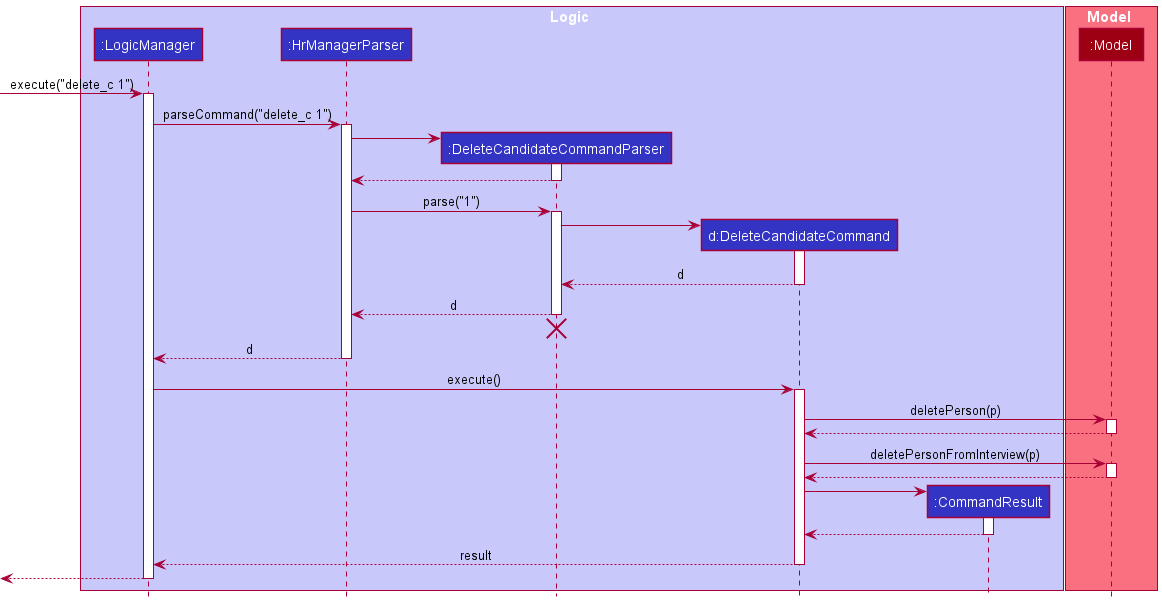

The diagram above was rendered by PlantUML. Its source (embedded in the PNG):
@startuml
!include style.puml

box Logic LOGIC_COLOR_T1
participant ":LogicManager" as LogicManager LOGIC_COLOR
participant ":HrManagerParser" as HrManagerParser LOGIC_COLOR
participant ":DeleteCandidateCommandParser" as DeleteCandidateCommandParser LOGIC_COLOR
participant "d:DeleteCandidateCommand" as DeleteCandidateCommand LOGIC_COLOR
participant ":CommandResult" as CommandResult LOGIC_COLOR
end box

box Model MODEL_COLOR_T1
participant ":Model" as Model MODEL_COLOR
end box

[-> LogicManager : execute("delete_c 1")
activate LogicManager

LogicManager -> HrManagerParser : parseCommand("delete_c 1")
activate HrManagerParser

create DeleteCandidateCommandParser
HrManagerParser -> DeleteCandidateCommandParser
activate DeleteCandidateCommandParser

DeleteCandidateCommandParser --> HrManagerParser
deactivate DeleteCandidateCommandParser

HrManagerParser -> DeleteCandidateCommandParser : parse("1")
activate DeleteCandidateCommandParser

create DeleteCandidateCommand
DeleteCandidateCommandParser -> DeleteCandidateCommand
activate DeleteCandidateCommand

DeleteCandidateCommand --> DeleteCandidateCommandParser : d
deactivate DeleteCandidateCommand

DeleteCandidateCommandParser --> HrManagerParser : d
deactivate DeleteCandidateCommandParser
'Hidden arrow to position the destroy marker below the end of the activation bar.
DeleteCandidateCommandParser -[hidden]-> HrManagerParser
destroy DeleteCandidateCommandParser

HrManagerParser --> LogicManager : d
deactivate HrManagerParser

LogicManager -> DeleteCandidateCommand : execute()
activate DeleteCandidateCommand

DeleteCandidateCommand -> Model : deletePerson(p)
activate Model

Model --> DeleteCandidateCommand
deactivate Model

DeleteCandidateCommand -> Model : deletePersonFromInterview(p)
activate Model

Model --> DeleteCandidateCommand
deactivate Model

create CommandResult
DeleteCandidateCommand -> CommandResult
activate CommandResult

CommandResult --> DeleteCandidateCommand
deactivate CommandResult

DeleteCandidateCommand --> LogicManager : result
deactivate DeleteCandidateCommand

[<--LogicManager
deactivate LogicManager
@enduml